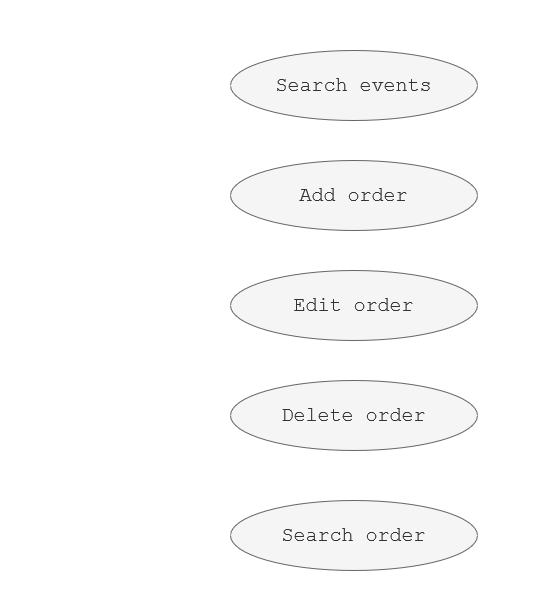

The diagram above was exported from draw.io. Its source (the exported page's mxGraphModel, read from the mxfile embedded in the PNG):
<mxGraphModel dx="1728" dy="985" grid="1" gridSize="10" guides="1" tooltips="1" connect="1" arrows="1" fold="1" page="1" pageScale="1" pageWidth="827" pageHeight="1169" math="0" shadow="0">
  <root>
    <mxCell id="0" />
    <mxCell id="1" parent="0" />
    <mxCell id="nPRTGW0MBixriXgbndpM-1" value="&lt;font color=&quot;#ffffff&quot; face=&quot;Courier New&quot; style=&quot;font-size: 20px;&quot;&gt;User&lt;/font&gt;" style="shape=umlActor;verticalLabelPosition=bottom;verticalAlign=top;html=1;outlineConnect=0;strokeColor=#ffffff;" vertex="1" parent="1">
      <mxGeometry x="60" y="525" width="60" height="120" as="geometry" />
    </mxCell>
    <mxCell id="nPRTGW0MBixriXgbndpM-7" value="" style="swimlane;startSize=0;strokeColor=#ffffff;" vertex="1" parent="1">
      <mxGeometry x="237" y="280" width="354" height="600" as="geometry" />
    </mxCell>
    <mxCell id="nPRTGW0MBixriXgbndpM-8" value="&lt;font face=&quot;Courier New&quot; style=&quot;font-size: 20px;&quot;&gt;Search events&lt;/font&gt;" style="ellipse;whiteSpace=wrap;html=1;fillColor=#f5f5f5;fontColor=#333333;strokeColor=#666666;" vertex="1" parent="nPRTGW0MBixriXgbndpM-7">
      <mxGeometry x="53" y="50" width="247" height="70" as="geometry" />
    </mxCell>
    <mxCell id="nPRTGW0MBixriXgbndpM-9" value="&lt;font face=&quot;Courier New&quot; style=&quot;font-size: 20px;&quot;&gt;Add order&lt;br&gt;&lt;/font&gt;" style="ellipse;whiteSpace=wrap;html=1;fillColor=#f5f5f5;strokeColor=#666666;fontColor=#333333;" vertex="1" parent="nPRTGW0MBixriXgbndpM-7">
      <mxGeometry x="53" y="160" width="247" height="70" as="geometry" />
    </mxCell>
    <mxCell id="nPRTGW0MBixriXgbndpM-10" value="&lt;font face=&quot;Courier New&quot; style=&quot;font-size: 20px;&quot;&gt;Edit order&lt;/font&gt;" style="ellipse;whiteSpace=wrap;html=1;fillColor=#f5f5f5;fontColor=#333333;strokeColor=#666666;" vertex="1" parent="nPRTGW0MBixriXgbndpM-7">
      <mxGeometry x="53" y="270" width="247" height="70" as="geometry" />
    </mxCell>
    <mxCell id="nPRTGW0MBixriXgbndpM-11" value="&lt;font face=&quot;Courier New&quot; style=&quot;font-size: 20px;&quot;&gt;Delete order&lt;br&gt;&lt;/font&gt;" style="ellipse;whiteSpace=wrap;html=1;fillColor=#f5f5f5;fontColor=#333333;strokeColor=#666666;" vertex="1" parent="nPRTGW0MBixriXgbndpM-7">
      <mxGeometry x="53" y="380" width="247" height="70" as="geometry" />
    </mxCell>
    <mxCell id="nPRTGW0MBixriXgbndpM-12" value="&lt;font face=&quot;Courier New&quot; style=&quot;font-size: 20px;&quot;&gt;Search order&lt;br&gt;&lt;/font&gt;" style="ellipse;whiteSpace=wrap;html=1;fontColor=#333333;fillColor=#f5f5f5;strokeColor=#666666;" vertex="1" parent="nPRTGW0MBixriXgbndpM-7">
      <mxGeometry x="53" y="500" width="247" height="70" as="geometry" />
    </mxCell>
    <mxCell id="nPRTGW0MBixriXgbndpM-14" value="" style="endArrow=classic;html=1;rounded=0;exitX=1;exitY=0.3333333333333333;exitDx=0;exitDy=0;exitPerimeter=0;entryX=0;entryY=0.5;entryDx=0;entryDy=0;strokeColor=#ffffff;" edge="1" parent="1" source="nPRTGW0MBixriXgbndpM-1" target="nPRTGW0MBixriXgbndpM-8">
      <mxGeometry width="50" height="50" relative="1" as="geometry">
        <mxPoint x="800" y="630" as="sourcePoint" />
        <mxPoint x="850" y="580" as="targetPoint" />
      </mxGeometry>
    </mxCell>
    <mxCell id="nPRTGW0MBixriXgbndpM-15" value="" style="endArrow=classic;html=1;rounded=0;exitX=1;exitY=0.3333333333333333;exitDx=0;exitDy=0;exitPerimeter=0;entryX=0;entryY=0.5;entryDx=0;entryDy=0;strokeColor=#ffffff;" edge="1" parent="1" source="nPRTGW0MBixriXgbndpM-1" target="nPRTGW0MBixriXgbndpM-9">
      <mxGeometry width="50" height="50" relative="1" as="geometry">
        <mxPoint x="800" y="630" as="sourcePoint" />
        <mxPoint x="850" y="580" as="targetPoint" />
      </mxGeometry>
    </mxCell>
    <mxCell id="nPRTGW0MBixriXgbndpM-16" value="" style="endArrow=classic;html=1;rounded=0;exitX=1;exitY=0.3333333333333333;exitDx=0;exitDy=0;exitPerimeter=0;entryX=0;entryY=0.5;entryDx=0;entryDy=0;strokeColor=#ffffff;" edge="1" parent="1" source="nPRTGW0MBixriXgbndpM-1" target="nPRTGW0MBixriXgbndpM-10">
      <mxGeometry width="50" height="50" relative="1" as="geometry">
        <mxPoint x="800" y="630" as="sourcePoint" />
        <mxPoint x="850" y="580" as="targetPoint" />
      </mxGeometry>
    </mxCell>
    <mxCell id="nPRTGW0MBixriXgbndpM-17" value="" style="endArrow=classic;html=1;rounded=0;exitX=1;exitY=0.3333333333333333;exitDx=0;exitDy=0;exitPerimeter=0;entryX=0;entryY=0.5;entryDx=0;entryDy=0;strokeColor=#ffffff;" edge="1" parent="1" source="nPRTGW0MBixriXgbndpM-1" target="nPRTGW0MBixriXgbndpM-11">
      <mxGeometry width="50" height="50" relative="1" as="geometry">
        <mxPoint x="800" y="630" as="sourcePoint" />
        <mxPoint x="850" y="580" as="targetPoint" />
      </mxGeometry>
    </mxCell>
    <mxCell id="nPRTGW0MBixriXgbndpM-18" value="" style="endArrow=classic;html=1;rounded=0;exitX=1;exitY=0.3333333333333333;exitDx=0;exitDy=0;exitPerimeter=0;entryX=0;entryY=0.5;entryDx=0;entryDy=0;strokeColor=#ffffff;" edge="1" parent="1" source="nPRTGW0MBixriXgbndpM-1" target="nPRTGW0MBixriXgbndpM-12">
      <mxGeometry width="50" height="50" relative="1" as="geometry">
        <mxPoint x="800" y="630" as="sourcePoint" />
        <mxPoint x="850" y="580" as="targetPoint" />
      </mxGeometry>
    </mxCell>
  </root>
</mxGraphModel>